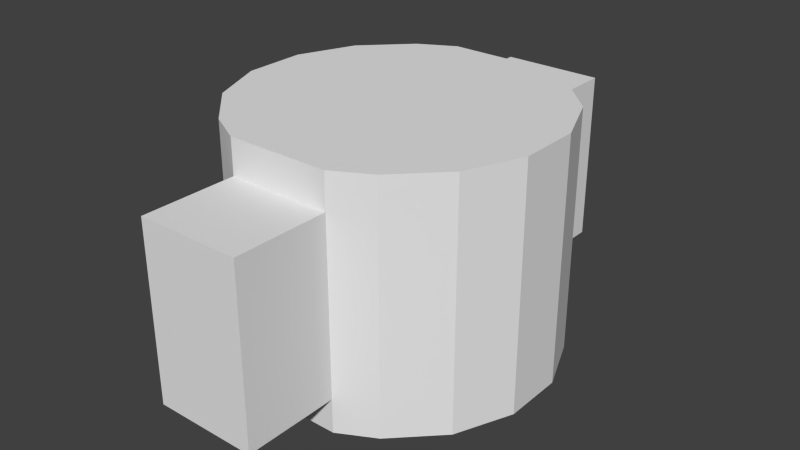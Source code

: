 # Source: patch.blend  (saved by Blender 2.72.0; exported with 4.5.12 LTS)
import bpy
from mathutils import Matrix  # noqa: F401  (used for matrix-valued properties, if any)

bpy.ops.wm.read_factory_settings(use_empty=True)
scene = bpy.context.scene
scene.name = 'Scene'

# ---- collections
col_collection_1 = bpy.data.collections.new('Collection 1'); scene.collection.children.link(col_collection_1)

# ---- world
world_world = bpy.data.worlds.new('World'); scene.world = world_world
world_world.color = (0.05088, 0.05088, 0.05088)
world_world.use_sun_shadow = False
world_world.sun_shadow_jitter_overblur = 0.0
world_world.cycles.sampling_method = 'MANUAL'
world_world.cycles.sample_map_resolution = 256

# ---- meshes
me_cylinder_1259 = bpy.data.meshes.new('Cylinder.1259')
me_cylinder_1259.from_pydata([(0.03377, 0.09844, 0.02263), (0.03377, 0.09844, 0.1601), (0.05733, 0.08569, 0.02263), (0.05733, 0.08569, 0.1601), (0.08576, 0.05723, 0.02263), (0.08576, 0.05723, 0.1601), (0.1011, 0.02006, 0.02263), (0.1011, 0.02006, 0.1601), (0.1011, -0.02017, 0.02263), (0.1011, -0.02017, 0.1601), (0.08569, -0.05733, 0.02263), (0.08569, -0.05733, 0.1601), (0.05723, -0.08576, 0.02263), (0.05723, -0.08576, 0.1601), (0.03359, -0.09847, 0.02263), (0.03359, -0.09847, 0.1601), (-0.03377, -0.09844, 0.02263), (-0.03377, -0.09844, 0.1601), (-0.05733, -0.08569, 0.02263), (-0.05733, -0.08569, 0.1601), (-0.08576, -0.05723, 0.02263), (-0.08576, -0.05723, 0.1601), (-0.1011, -0.02006, 0.02263), (-0.1011, -0.02006, 0.1601), (-0.1011, 0.02017, 0.02263), (-0.1011, 0.02017, 0.1601), (-0.08569, 0.05733, 0.02263), (-0.08569, 0.05733, 0.1601), (-0.05723, 0.08576, 0.02263), (-0.05723, 0.08576, 0.1601), (-0.03359, 0.09847, 0.02263), (-0.03359, 0.09847, 0.1601), (0.03377, 0.09844, 0.1371), (0.05733, 0.08569, 0.1371), (0.08576, 0.05723, 0.1371), (0.1011, 0.02006, 0.1371), (0.1011, -0.02017, 0.1371), (0.08569, -0.05733, 0.1371), (0.05723, -0.08576, 0.1371), (0.03359, -0.09847, 0.1371), (-0.03377, -0.09844, 0.1371), (-0.05733, -0.08569, 0.1371), (-0.08576, -0.05723, 0.1371), (-0.1011, -0.02006, 0.1371), (-0.1011, 0.02017, 0.1371), (-0.08569, 0.05733, 0.1371), (-0.05723, 0.08576, 0.1371), (-0.03359, 0.09847, 0.1371), (0.03377, 0.1603, 0.02263), (0.03359, -0.1603, 0.02263), (-0.03377, -0.1603, 0.02263), (-0.03359, 0.1603, 0.02263), (0.03377, 0.1603, 0.1371), (0.03359, -0.1603, 0.1371), (-0.03377, -0.1603, 0.1371), (-0.03359, 0.1603, 0.1371), (0.03377, 0.09844, 9.469e-05), (0.05733, 0.08569, 9.468e-05), (0.08576, 0.05723, 9.468e-05), (0.1011, 0.02006, 9.468e-05), (0.1011, -0.02017, 9.468e-05), (0.08569, -0.05733, 9.468e-05), (0.05723, -0.08576, 9.468e-05), (0.03359, -0.09847, 9.469e-05), (-0.03377, -0.09844, 9.469e-05), (-0.05733, -0.08569, 9.468e-05), (-0.08576, -0.05723, 9.468e-05), (-0.1011, -0.02006, 9.468e-05), (-0.1011, 0.02017, 9.468e-05), (-0.08569, 0.05733, 9.468e-05), (-0.05723, 0.08576, 9.468e-05), (-0.03359, 0.09847, 9.469e-05)], [], [(32, 1, 3, 33), (33, 3, 5, 34), (34, 5, 7, 35), (35, 7, 9, 36), (36, 9, 11, 37), (37, 11, 13, 38), (38, 13, 15, 39), (39, 15, 17, 40), (40, 17, 19, 41), (41, 19, 21, 42), (42, 21, 23, 43), (43, 23, 25, 44), (44, 25, 27, 45), (45, 27, 29, 46), (3, 1, 31, 29, 27, 25, 23, 21, 19, 17, 15, 13, 11, 9, 7, 5), (47, 31, 1, 32), (46, 29, 31, 47), (0, 2, 57, 56), (0, 32, 33, 2), (2, 33, 34, 4), (4, 34, 35, 6), (6, 35, 36, 8), (8, 36, 37, 10), (10, 37, 38, 12), (12, 38, 39, 14), (39, 40, 54, 53), (16, 40, 41, 18), (18, 41, 42, 20), (20, 42, 43, 22), (22, 43, 44, 24), (24, 44, 45, 26), (26, 45, 46, 28), (47, 32, 52, 55), (28, 46, 47, 30), (49, 53, 54, 50), (51, 55, 52, 48), (32, 0, 48, 52), (0, 30, 51, 48), (30, 47, 55, 51), (40, 16, 50, 54), (16, 14, 49, 50), (14, 39, 53, 49), (56, 57, 58, 59, 60, 61, 62, 63, 64, 65, 66, 67, 68, 69, 70, 71), (14, 16, 64, 63), (20, 22, 67, 66), (4, 6, 59, 58), (26, 28, 70, 69), (10, 12, 62, 61), (16, 18, 65, 64), (22, 24, 68, 67), (6, 8, 60, 59), (28, 30, 71, 70), (12, 14, 63, 62), (18, 20, 66, 65), (2, 4, 58, 57), (24, 26, 69, 68), (8, 10, 61, 60), (30, 0, 56, 71)])
_uv = me_cylinder_1259.uv_layers.new(name='UVMap')
_uv.uv.foreach_set('vector', [0.7938, 0.9044, 0.7938, 0.9964, 0.7597, 0.9964, 0.7597, 0.9044, 0.7597, 0.9044, 0.7597, 0.9964, 0.6731, 0.9964, 0.6731, 0.9044, 0.6731, 0.9044, 0.6731, 0.9964, 0.56, 0.9964, 0.56, 0.9044, 0.56, 0.9044, 0.56, 0.9964, 0.4377, 0.9964, 0.4377, 0.9044, 0.4377, 0.9044, 0.4377, 0.9964, 0.3246, 0.9964, 0.3246, 0.9044, 0.3246, 0.9044, 0.3246, 0.9964, 0.2382, 0.9964, 0.2382, 0.9044, 0.2382, 0.9044, 0.2382, 0.9964, 0.2042, 0.9964, 0.2042, 0.9044, 0.304, 0.9097, 0.304, 0.9973, 0.1943, 0.9973, 0.1943, 0.9097, 0.2042, 0.9044, 0.2042, 0.9964, 0.2383, 0.9964, 0.2383, 0.9044, 0.2383, 0.9044, 0.2383, 0.9964, 0.3249, 0.9964, 0.3249, 0.9044, 0.3249, 0.9044, 0.3249, 0.9964, 0.438, 0.9964, 0.438, 0.9044, 0.438, 0.9044, 0.438, 0.9964, 0.5604, 0.9964, 0.5604, 0.9044, 0.5604, 0.9044, 0.5604, 0.9964, 0.6734, 0.9964, 0.6734, 0.9044, 0.6734, 0.9044, 0.6734, 0.9964, 0.7599, 0.9964, 0.7599, 0.9044, 0.8798, 0.3351, 0.8396, 0.3569, 0.7247, 0.3569, 0.6843, 0.3352, 0.6358, 0.2867, 0.6095, 0.2233, 0.6094, 0.1547, 0.6357, 0.09126, 0.6842, 0.0427, 0.7244, 0.02095, 0.8393, 0.02091, 0.8796, 0.04259, 0.9282, 0.0911, 0.9545, 0.1545, 0.9545, 0.2231, 0.9283, 0.2866, 0.6975, 0.9108, 0.6975, 0.9984, 0.8072, 0.9984, 0.8072, 0.9108, 0.7599, 0.9044, 0.7599, 0.9964, 0.7938, 0.9964, 0.7938, 0.9044, 0.7938, 0.5396, 0.7597, 0.5396, 0.7597, 0.4432, 0.7938, 0.4432, 0.7938, 0.5396, 0.7938, 0.9044, 0.7597, 0.9044, 0.7597, 0.5396, 0.7597, 0.5396, 0.7597, 0.9044, 0.6731, 0.9044, 0.6731, 0.5396, 0.6731, 0.5396, 0.6731, 0.9044, 0.56, 0.9044, 0.56, 0.5396, 0.56, 0.5396, 0.56, 0.9044, 0.4377, 0.9044, 0.4377, 0.5396, 0.4377, 0.5396, 0.4377, 0.9044, 0.3246, 0.9044, 0.3246, 0.5396, 0.3246, 0.5396, 0.3246, 0.9044, 0.2382, 0.9044, 0.2382, 0.5396, 0.2382, 0.5396, 0.2382, 0.9044, 0.2042, 0.9044, 0.2042, 0.5396, 0.9629, 0.8988, 0.8783, 0.8989, 0.8783, 0.8212, 0.9629, 0.8211, 0.2042, 0.5396, 0.2042, 0.9044, 0.2383, 0.9044, 0.2383, 0.5396, 0.2383, 0.5396, 0.2383, 0.9044, 0.3249, 0.9044, 0.3249, 0.5396, 0.3249, 0.5396, 0.3249, 0.9044, 0.438, 0.9044, 0.438, 0.5396, 0.438, 0.5396, 0.438, 0.9044, 0.5604, 0.9044, 0.5604, 0.5396, 0.5604, 0.5396, 0.5604, 0.9044, 0.6734, 0.9044, 0.6734, 0.5396, 0.6734, 0.5396, 0.6734, 0.9044, 0.7599, 0.9044, 0.7599, 0.5396, 0.01256, 0.8236, 0.09675, 0.8236, 0.09675, 0.9008, 0.01256, 0.9009, 0.7599, 0.5396, 0.7599, 0.9044, 0.7938, 0.9044, 0.7938, 0.5396, 0.08498, 0.5628, 0.08498, 0.7857, 0.01068, 0.7857, 0.01068, 0.5628, 0.9887, 0.5283, 0.9887, 0.8931, 0.8233, 0.8931, 0.8233, 0.5283, 0.8231, 0.893, 0.8231, 0.5283, 0.9889, 0.5283, 0.9889, 0.893, 0.9663, 0.5206, 0.8773, 0.5206, 0.8773, 0.6023, 0.9663, 0.6022, 0.8232, 0.5283, 0.8232, 0.893, 0.989, 0.893, 0.989, 0.5283, 0.1785, 0.8907, 0.1785, 0.5259, 0.005638, 0.5259, 0.005638, 0.8907, 0.877, 0.6015, 0.966, 0.6015, 0.966, 0.5198, 0.877, 0.5199, 0.1784, 0.5259, 0.1784, 0.8907, 0.005546, 0.8907, 0.005546, 0.5259, 0.3225, 0.4117, 0.3693, 0.3863, 0.4258, 0.3298, 0.4564, 0.2559, 0.4564, 0.1759, 0.4257, 0.102, 0.3691, 0.0455, 0.3221, 0.02024, 0.1882, 0.02028, 0.1414, 0.04562, 0.08488, 0.1022, 0.05432, 0.1761, 0.05436, 0.2561, 0.085, 0.3299, 0.1416, 0.3865, 0.1886, 0.4117, 0.2924, 0.5397, 0.2034, 0.5397, 0.2034, 0.4429, 0.2924, 0.4429, 0.3249, 0.5396, 0.438, 0.5396, 0.438, 0.4432, 0.3249, 0.4432, 0.6731, 0.5396, 0.56, 0.5396, 0.56, 0.4432, 0.6731, 0.4432, 0.6734, 0.5396, 0.7599, 0.5396, 0.7599, 0.4432, 0.6734, 0.4432, 0.3246, 0.5396, 0.2382, 0.5396, 0.2382, 0.4432, 0.3246, 0.4432, 0.2042, 0.5396, 0.2383, 0.5396, 0.2383, 0.4432, 0.2042, 0.4432, 0.438, 0.5396, 0.5604, 0.5396, 0.5604, 0.4432, 0.438, 0.4432, 0.56, 0.5396, 0.4377, 0.5396, 0.4377, 0.4432, 0.56, 0.4432, 0.7599, 0.5396, 0.7938, 0.5396, 0.7938, 0.4432, 0.7599, 0.4432, 0.2382, 0.5396, 0.2042, 0.5396, 0.2042, 0.4432, 0.2382, 0.4432, 0.2383, 0.5396, 0.3249, 0.5396, 0.3249, 0.4432, 0.2383, 0.4432, 0.7597, 0.5396, 0.6731, 0.5396, 0.6731, 0.4432, 0.7597, 0.4432, 0.5604, 0.5396, 0.6734, 0.5396, 0.6734, 0.4432, 0.5604, 0.4432, 0.4377, 0.5396, 0.3246, 0.5396, 0.3246, 0.4432, 0.4377, 0.4432, 0.7939, 0.5402, 0.7049, 0.5402, 0.7049, 0.4436, 0.7939, 0.4436])
me_cylinder_1259.use_remesh_preserve_volume = False
me_cylinder_1259.use_remesh_preserve_attributes = False
me_cylinder_1259.use_mirror_vertex_groups = False
me_cylinder_1259.update()

# ---- objects
ob_patch_mesh = bpy.data.objects.new('patch.mesh', me_cylinder_1259)

# ---- transforms, parenting, visibility, modifiers, constraints
ob_patch_mesh.location = (0.0, 0.0, 0.0)
ob_patch_mesh.lineart.crease_threshold = 0.0

# ---- collection membership
col_collection_1.objects.link(ob_patch_mesh)

# ---- scene / render settings (as saved in the file)
scene.frame_start = 1; scene.frame_end = 1; scene.frame_set(1)
scene.render.engine = 'BLENDER_EEVEE_NEXT'
scene.render.resolution_percentage = 50
scene.render.dither_intensity = 0.0
scene.cycles.use_denoising = False
scene.cycles.samples = 10
scene.cycles.sampling_pattern = 'TABULATED_SOBOL'
scene.cycles.light_sampling_threshold = 0.0
scene.cycles.use_adaptive_sampling = False
scene.cycles.use_light_tree = False
scene.cycles.blur_glossy = 0.0
scene.cycles.pixel_filter_type = 'GAUSSIAN'
scene.cycles.sample_clamp_indirect = 0.0
scene.view_settings.view_transform = 'Standard'
bpy.context.view_layer.update()

# ---- added for rendering (the .blend has no active camera and no usable light): camera, sun
cam_auto = bpy.data.cameras.new('AutoCamera')
cam_auto.lens = 50.0
cam_auto.sensor_width = 36.0
cam_auto.clip_end = 1000.0
ob_auto_camera = bpy.data.objects.new('AutoCamera', cam_auto)
scene.collection.objects.link(ob_auto_camera)
ob_auto_camera.location = (0.380674, -0.456809, 0.384636)
ob_auto_camera.rotation_euler = (1.09748, -7.21219e-08, 0.694738)
scene.camera = ob_auto_camera
light_auto_sun = bpy.data.lights.new('AutoSun', 'SUN')
light_auto_sun.energy = 3.0
light_auto_sun.angle = 0.0523599
ob_auto_sun = bpy.data.objects.new('AutoSun', light_auto_sun)
scene.collection.objects.link(ob_auto_sun)
ob_auto_sun.rotation_euler = (0.872665, 0.174533, 0.523599)
bpy.context.view_layer.update()
